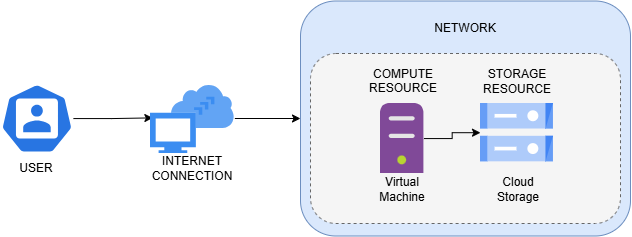

The diagram above was exported from draw.io. Its source (the exported page's mxGraphModel, read from the mxfile embedded in the PNG):
<mxGraphModel dx="981" dy="588" grid="1" gridSize="10" guides="1" tooltips="1" connect="1" arrows="1" fold="1" page="1" pageScale="1" pageWidth="827" pageHeight="1169" math="0" shadow="0">
  <root>
    <mxCell id="0" />
    <mxCell id="1" parent="0" />
    <mxCell id="hmolVzRz2ZAtwZxL9nG1-16" edge="1" parent="1" source="hmolVzRz2ZAtwZxL9nG1-11" style="edgeStyle=orthogonalEdgeStyle;rounded=0;orthogonalLoop=1;jettySize=auto;html=1;entryX=0.028;entryY=0.491;entryDx=0;entryDy=0;entryPerimeter=0;" target="hmolVzRz2ZAtwZxL9nG1-15" value="">
      <mxGeometry relative="1" as="geometry" />
    </mxCell>
    <mxCell id="hmolVzRz2ZAtwZxL9nG1-11" parent="1" style="aspect=fixed;sketch=0;html=1;dashed=0;whitespace=wrap;verticalLabelPosition=bottom;verticalAlign=top;fillColor=#2875E2;strokeColor=#ffffff;points=[[0.005,0.63,0],[0.1,0.2,0],[0.9,0.2,0],[0.5,0,0],[0.995,0.63,0],[0.72,0.99,0],[0.5,1,0],[0.28,0.99,0]];shape=mxgraph.kubernetes.icon2;prIcon=user" value="" vertex="1">
      <mxGeometry height="70" width="72.91" x="150" y="140" as="geometry" />
    </mxCell>
    <mxCell id="hmolVzRz2ZAtwZxL9nG1-12" parent="1" style="text;html=1;whiteSpace=wrap;strokeColor=none;fillColor=none;align=center;verticalAlign=middle;rounded=0;" value="USER" vertex="1">
      <mxGeometry height="30" width="60" x="156.46" y="210" as="geometry" />
    </mxCell>
    <mxCell id="hmolVzRz2ZAtwZxL9nG1-15" parent="1" style="sketch=0;html=1;aspect=fixed;strokeColor=none;shadow=0;fillColor=#3B8DF1;verticalAlign=top;labelPosition=center;verticalLabelPosition=bottom;shape=mxgraph.gcp2.internet_connection" value="" vertex="1">
      <mxGeometry height="70" width="84.34" x="300" y="140" as="geometry" />
    </mxCell>
    <mxCell id="hmolVzRz2ZAtwZxL9nG1-17" parent="1" style="text;html=1;whiteSpace=wrap;strokeColor=none;fillColor=none;align=center;verticalAlign=middle;rounded=0;" value="INTERNET CONNECTION" vertex="1">
      <mxGeometry height="30" width="60" x="312.17" y="210" as="geometry" />
    </mxCell>
    <mxCell id="hmolVzRz2ZAtwZxL9nG1-18" parent="1" style="rounded=1;whiteSpace=wrap;html=1;fillColor=#dae8fc;strokeColor=#6c8ebf;" value="" vertex="1">
      <mxGeometry height="235" width="330" x="450" y="57.5" as="geometry" />
    </mxCell>
    <mxCell id="hmolVzRz2ZAtwZxL9nG1-37" parent="1" style="rounded=1;whiteSpace=wrap;html=1;dashed=1;fillColor=#f5f5f5;fontColor=#333333;strokeColor=#666666;" value="" vertex="1">
      <mxGeometry height="170" width="310" x="460" y="110" as="geometry" />
    </mxCell>
    <mxCell id="hmolVzRz2ZAtwZxL9nG1-39" parent="1" style="text;html=1;whiteSpace=wrap;strokeColor=none;fillColor=none;align=center;verticalAlign=middle;rounded=0;" value="NETWORK" vertex="1">
      <mxGeometry height="30" width="60" x="585" y="70" as="geometry" />
    </mxCell>
    <mxCell id="hmolVzRz2ZAtwZxL9nG1-53" edge="1" parent="1" source="hmolVzRz2ZAtwZxL9nG1-41" style="edgeStyle=orthogonalEdgeStyle;rounded=0;orthogonalLoop=1;jettySize=auto;html=1;" target="hmolVzRz2ZAtwZxL9nG1-45" value="">
      <mxGeometry relative="1" as="geometry" />
    </mxCell>
    <mxCell id="hmolVzRz2ZAtwZxL9nG1-41" parent="1" style="image;sketch=0;aspect=fixed;html=1;points=[];align=center;fontSize=12;image=img/lib/mscae/Non_Azure_Machine.svg;" value="" vertex="1">
      <mxGeometry height="70" width="43.4" x="530" y="160" as="geometry" />
    </mxCell>
    <mxCell id="hmolVzRz2ZAtwZxL9nG1-42" parent="1" style="text;html=1;whiteSpace=wrap;strokeColor=none;fillColor=none;align=center;verticalAlign=middle;rounded=0;" value="COMPUTE RESOURCE&lt;div&gt;&lt;br&gt;&lt;/div&gt;" vertex="1">
      <mxGeometry height="30" width="60" x="522.9000000000001" y="130" as="geometry" />
    </mxCell>
    <mxCell id="hmolVzRz2ZAtwZxL9nG1-45" parent="1" style="editableCssRules=.*;html=1;shape=image;verticalLabelPosition=bottom;labelBackgroundColor=#ffffff;verticalAlign=top;aspect=fixed;imageAspect=0;image=data:image/svg+xml,(base64 omitted: 1124 chars);" value="" vertex="1">
      <mxGeometry height="58.33" width="72.91" x="630" y="160" as="geometry" />
    </mxCell>
    <mxCell id="hmolVzRz2ZAtwZxL9nG1-46" parent="1" style="text;html=1;whiteSpace=wrap;strokeColor=none;fillColor=none;align=center;verticalAlign=middle;rounded=0;" value="&lt;div&gt;STORAGE RESOURCE&lt;/div&gt;" vertex="1">
      <mxGeometry height="30" width="60" x="636.6" y="123" as="geometry" />
    </mxCell>
    <mxCell id="hmolVzRz2ZAtwZxL9nG1-47" parent="1" style="text;html=1;whiteSpace=wrap;strokeColor=none;fillColor=none;align=center;verticalAlign=middle;rounded=0;" value="Virtual Machine" vertex="1">
      <mxGeometry height="10" width="51.7" x="526.05" y="241" as="geometry" />
    </mxCell>
    <mxCell id="hmolVzRz2ZAtwZxL9nG1-49" parent="1" style="text;html=1;whiteSpace=wrap;strokeColor=none;fillColor=none;align=center;verticalAlign=middle;rounded=0;" value="Cloud Storage" vertex="1">
      <mxGeometry height="10" width="51.7" x="642.05" y="241" as="geometry" />
    </mxCell>
    <mxCell id="hmolVzRz2ZAtwZxL9nG1-52" edge="1" parent="1" source="hmolVzRz2ZAtwZxL9nG1-15" style="endArrow=classic;html=1;rounded=0;entryX=0;entryY=0.5;entryDx=0;entryDy=0;" target="hmolVzRz2ZAtwZxL9nG1-18" value="">
      <mxGeometry height="50" relative="1" width="50" as="geometry">
        <mxPoint x="440" y="160" as="sourcePoint" />
        <mxPoint x="490" y="110" as="targetPoint" />
      </mxGeometry>
    </mxCell>
  </root>
</mxGraphModel>